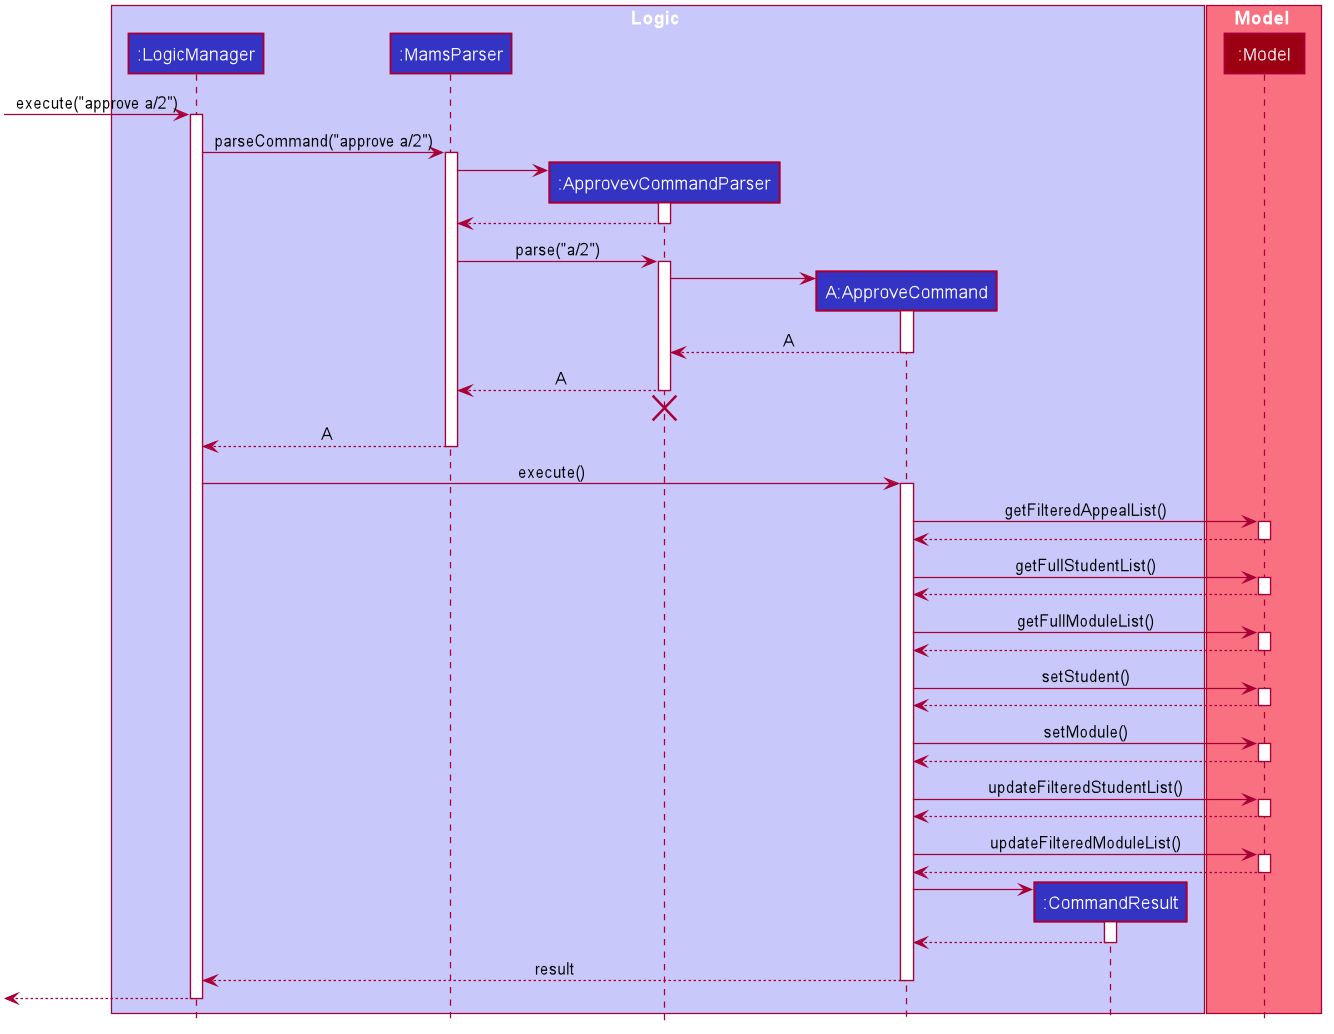

The diagram above was rendered by PlantUML. Its source (embedded in the PNG):
@startuml








skinparam BackgroundColor #FFFFFFF

skinparam Shadowing false

skinparam Class {
    FontColor #FFFFFF
    BorderThickness 1
    BorderColor #FFFFFF
    StereotypeFontColor #FFFFFF
    FontName Arial
}

skinparam Actor {
    BorderColor #000000
    Color #000000
    FontName Arial
}

skinparam Sequence {
    MessageAlign center
    BoxFontSize 15
    BoxPadding 0
    BoxFontColor #FFFFFF
    FontName Arial
}

skinparam Participant {
    FontColor #FFFFFFF
    Padding 20
}

skinparam MinClassWidth 50
skinparam ParticipantPadding 10
skinparam Shadowing false
skinparam DefaultTextAlignment center
skinparam packageStyle Rectangle

hide footbox
hide members
hide circle

box Logic #C8C8FA
participant ":LogicManager" as LogicManager #3333C4
participant ":MamsParser" as MamsParser #3333C4
participant ":ApprovevCommandParser" as ApproveCommandParser #3333C4
participant "A:ApproveCommand" as ApproveCommand #3333C4
participant ":CommandResult" as CommandResult #3333C4
end box

box Model #F97181
participant ":Model" as Model #9D0012
end box

[-> LogicManager : execute("approve a/2")
activate LogicManager

LogicManager -> MamsParser : parseCommand("approve a/2")
activate MamsParser

create ApproveCommandParser
MamsParser -> ApproveCommandParser
activate ApproveCommandParser

ApproveCommandParser --> MamsParser
deactivate ApproveCommandParser

MamsParser -> ApproveCommandParser : parse("a/2")
activate ApproveCommandParser

create ApproveCommand
ApproveCommandParser -> ApproveCommand
activate ApproveCommand

ApproveCommand --> ApproveCommandParser : A
deactivate ApproveCommand

ApproveCommandParser --> MamsParser : A
deactivate ApproveCommandParser

ApproveCommandParser -[hidden]-> MamsParser
destroy ApproveCommandParser

MamsParser --> LogicManager : A
deactivate MamsParser

LogicManager -> ApproveCommand : execute()
activate ApproveCommand

ApproveCommand -> Model : getFilteredAppealList()
activate Model

Model --> ApproveCommand
deactivate Model

ApproveCommand -> Model : getFullStudentList()
activate Model

Model --> ApproveCommand
deactivate Model

ApproveCommand -> Model : getFullModuleList()
activate Model

Model --> ApproveCommand
deactivate Model

ApproveCommand -> Model : setStudent()
activate Model

Model --> ApproveCommand
deactivate Model

ApproveCommand -> Model : setModule()
activate Model

Model --> ApproveCommand
deactivate Model

ApproveCommand -> Model : updateFilteredStudentList()
activate Model

Model --> ApproveCommand
deactivate Model

ApproveCommand -> Model : updateFilteredModuleList()
activate Model

Model --> ApproveCommand
deactivate Model

create CommandResult
ApproveCommand -> CommandResult
activate CommandResult

CommandResult --> ApproveCommand
deactivate CommandResult

ApproveCommand --> LogicManager : result
deactivate ApproveCommand

[<--LogicManager
deactivate LogicManager
@enduml